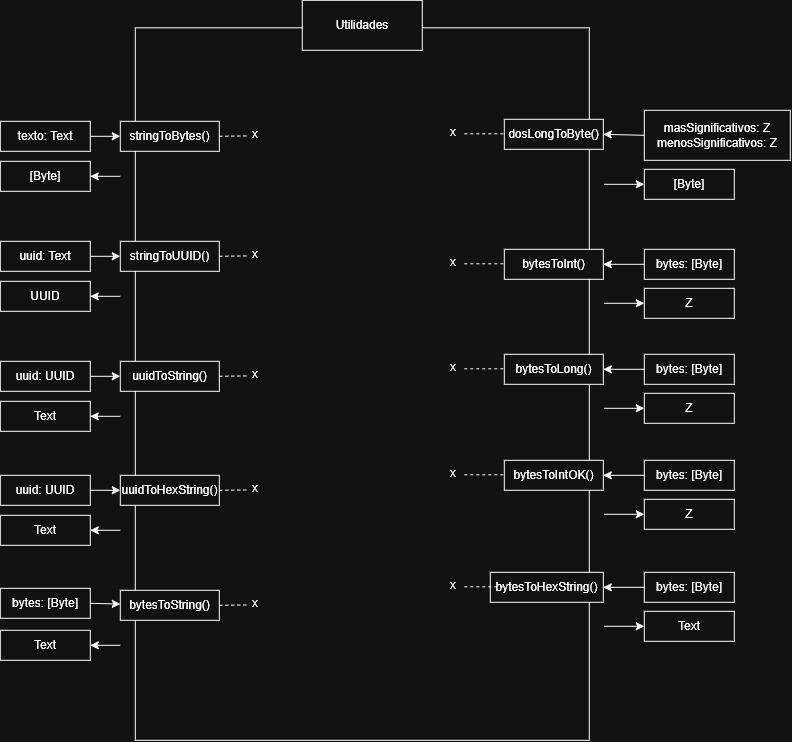

The diagram above was exported from draw.io. Its source (the exported page's mxGraphModel, read from the mxfile embedded in the PNG):
<mxGraphModel dx="915" dy="779" grid="1" gridSize="10" guides="1" tooltips="1" connect="1" arrows="1" fold="1" page="1" pageScale="1" pageWidth="850" pageHeight="1100" math="0" shadow="0">
  <root>
    <mxCell id="0" />
    <mxCell id="1" parent="0" />
    <mxCell id="Sxs_eTjQtKczWPmWsLZX-1" parent="1" style="rounded=0;whiteSpace=wrap;html=1;" value="" vertex="1">
      <mxGeometry height="712.5" width="454" x="175" y="67.5" as="geometry" />
    </mxCell>
    <mxCell id="Sxs_eTjQtKczWPmWsLZX-6" parent="1" style="rounded=0;whiteSpace=wrap;html=1;" value="Utilidades" vertex="1">
      <mxGeometry height="50" width="120" x="342" y="40" as="geometry" />
    </mxCell>
    <mxCell id="Sxs_eTjQtKczWPmWsLZX-65" parent="1" style="rounded=0;whiteSpace=wrap;html=1;" value="texto: Text" vertex="1">
      <mxGeometry height="30" width="90" x="40" y="161" as="geometry" />
    </mxCell>
    <mxCell id="Sxs_eTjQtKczWPmWsLZX-66" edge="1" parent="1" source="Sxs_eTjQtKczWPmWsLZX-65" style="endArrow=classic;html=1;rounded=0;exitX=1;exitY=0.5;exitDx=0;exitDy=0;" target="Sxs_eTjQtKczWPmWsLZX-67" value="">
      <mxGeometry height="50" relative="1" width="50" as="geometry">
        <mxPoint x="370" y="161" as="sourcePoint" />
        <mxPoint x="160" y="176" as="targetPoint" />
      </mxGeometry>
    </mxCell>
    <mxCell id="Sxs_eTjQtKczWPmWsLZX-67" parent="1" style="rounded=0;whiteSpace=wrap;html=1;" value="stringToBytes()" vertex="1">
      <mxGeometry height="30" width="99" x="160" y="161" as="geometry" />
    </mxCell>
    <mxCell id="Sxs_eTjQtKczWPmWsLZX-68" edge="1" parent="1" source="Sxs_eTjQtKczWPmWsLZX-67" style="endArrow=none;dashed=1;html=1;rounded=0;exitX=1;exitY=0.5;exitDx=0;exitDy=0;" value="">
      <mxGeometry height="50" relative="1" width="50" as="geometry">
        <mxPoint x="259" y="175.6" as="sourcePoint" />
        <mxPoint x="289" y="175.6" as="targetPoint" />
      </mxGeometry>
    </mxCell>
    <mxCell id="Sxs_eTjQtKczWPmWsLZX-69" parent="1" style="text;html=1;whiteSpace=wrap;strokeColor=none;fillColor=none;align=center;verticalAlign=middle;rounded=0;" value="x" vertex="1">
      <mxGeometry height="20" width="30" x="280" y="164" as="geometry" />
    </mxCell>
    <mxCell id="Sxs_eTjQtKczWPmWsLZX-70" parent="1" style="rounded=0;whiteSpace=wrap;html=1;" value="[Byte]" vertex="1">
      <mxGeometry height="30" width="90" x="40" y="201" as="geometry" />
    </mxCell>
    <mxCell id="Sxs_eTjQtKczWPmWsLZX-71" edge="1" parent="1" style="endArrow=classic;html=1;rounded=0;entryX=1;entryY=0.5;entryDx=0;entryDy=0;" target="Sxs_eTjQtKczWPmWsLZX-70" value="">
      <mxGeometry height="50" relative="1" width="50" as="geometry">
        <mxPoint x="160" y="216" as="sourcePoint" />
        <mxPoint x="270" y="251" as="targetPoint" />
      </mxGeometry>
    </mxCell>
    <mxCell id="Sxs_eTjQtKczWPmWsLZX-72" parent="1" style="rounded=0;whiteSpace=wrap;html=1;" value="uuid: Text" vertex="1">
      <mxGeometry height="30" width="90" x="40" y="281" as="geometry" />
    </mxCell>
    <mxCell id="Sxs_eTjQtKczWPmWsLZX-73" edge="1" parent="1" source="Sxs_eTjQtKczWPmWsLZX-72" style="endArrow=classic;html=1;rounded=0;exitX=1;exitY=0.5;exitDx=0;exitDy=0;" target="Sxs_eTjQtKczWPmWsLZX-74" value="">
      <mxGeometry height="50" relative="1" width="50" as="geometry">
        <mxPoint x="370" y="281" as="sourcePoint" />
        <mxPoint x="160" y="296" as="targetPoint" />
      </mxGeometry>
    </mxCell>
    <mxCell id="Sxs_eTjQtKczWPmWsLZX-74" parent="1" style="rounded=0;whiteSpace=wrap;html=1;" value="stringToUUID()" vertex="1">
      <mxGeometry height="30" width="99" x="160" y="281" as="geometry" />
    </mxCell>
    <mxCell id="Sxs_eTjQtKczWPmWsLZX-75" edge="1" parent="1" source="Sxs_eTjQtKczWPmWsLZX-74" style="endArrow=none;dashed=1;html=1;rounded=0;exitX=1;exitY=0.5;exitDx=0;exitDy=0;" value="">
      <mxGeometry height="50" relative="1" width="50" as="geometry">
        <mxPoint x="259" y="295.6" as="sourcePoint" />
        <mxPoint x="289" y="295.6" as="targetPoint" />
      </mxGeometry>
    </mxCell>
    <mxCell id="Sxs_eTjQtKczWPmWsLZX-76" parent="1" style="text;html=1;whiteSpace=wrap;strokeColor=none;fillColor=none;align=center;verticalAlign=middle;rounded=0;" value="x" vertex="1">
      <mxGeometry height="20" width="30" x="280" y="284" as="geometry" />
    </mxCell>
    <mxCell id="Sxs_eTjQtKczWPmWsLZX-77" parent="1" style="rounded=0;whiteSpace=wrap;html=1;" value="UUID" vertex="1">
      <mxGeometry height="30" width="90" x="40" y="321" as="geometry" />
    </mxCell>
    <mxCell id="Sxs_eTjQtKczWPmWsLZX-78" edge="1" parent="1" style="endArrow=classic;html=1;rounded=0;entryX=1;entryY=0.5;entryDx=0;entryDy=0;" target="Sxs_eTjQtKczWPmWsLZX-77" value="">
      <mxGeometry height="50" relative="1" width="50" as="geometry">
        <mxPoint x="160" y="336" as="sourcePoint" />
        <mxPoint x="270" y="371" as="targetPoint" />
      </mxGeometry>
    </mxCell>
    <mxCell id="Sxs_eTjQtKczWPmWsLZX-79" parent="1" style="rounded=0;whiteSpace=wrap;html=1;" value="uuid: UUID" vertex="1">
      <mxGeometry height="30" width="90" x="40" y="401" as="geometry" />
    </mxCell>
    <mxCell id="Sxs_eTjQtKczWPmWsLZX-80" edge="1" parent="1" source="Sxs_eTjQtKczWPmWsLZX-79" style="endArrow=classic;html=1;rounded=0;exitX=1;exitY=0.5;exitDx=0;exitDy=0;" target="Sxs_eTjQtKczWPmWsLZX-81" value="">
      <mxGeometry height="50" relative="1" width="50" as="geometry">
        <mxPoint x="370" y="401" as="sourcePoint" />
        <mxPoint x="160" y="416" as="targetPoint" />
      </mxGeometry>
    </mxCell>
    <mxCell id="Sxs_eTjQtKczWPmWsLZX-81" parent="1" style="rounded=0;whiteSpace=wrap;html=1;" value="uuidToString()" vertex="1">
      <mxGeometry height="30" width="99" x="160" y="401" as="geometry" />
    </mxCell>
    <mxCell id="Sxs_eTjQtKczWPmWsLZX-82" edge="1" parent="1" source="Sxs_eTjQtKczWPmWsLZX-81" style="endArrow=none;dashed=1;html=1;rounded=0;exitX=1;exitY=0.5;exitDx=0;exitDy=0;" value="">
      <mxGeometry height="50" relative="1" width="50" as="geometry">
        <mxPoint x="259" y="415.6" as="sourcePoint" />
        <mxPoint x="289" y="415.6" as="targetPoint" />
      </mxGeometry>
    </mxCell>
    <mxCell id="Sxs_eTjQtKczWPmWsLZX-83" parent="1" style="text;html=1;whiteSpace=wrap;strokeColor=none;fillColor=none;align=center;verticalAlign=middle;rounded=0;" value="x" vertex="1">
      <mxGeometry height="20" width="30" x="280" y="404" as="geometry" />
    </mxCell>
    <mxCell id="Sxs_eTjQtKczWPmWsLZX-84" parent="1" style="rounded=0;whiteSpace=wrap;html=1;" value="Text" vertex="1">
      <mxGeometry height="30" width="90" x="40" y="441" as="geometry" />
    </mxCell>
    <mxCell id="Sxs_eTjQtKczWPmWsLZX-85" edge="1" parent="1" style="endArrow=classic;html=1;rounded=0;entryX=1;entryY=0.5;entryDx=0;entryDy=0;" target="Sxs_eTjQtKczWPmWsLZX-84" value="">
      <mxGeometry height="50" relative="1" width="50" as="geometry">
        <mxPoint x="160" y="456" as="sourcePoint" />
        <mxPoint x="270" y="491" as="targetPoint" />
      </mxGeometry>
    </mxCell>
    <mxCell id="Sxs_eTjQtKczWPmWsLZX-94" parent="1" style="rounded=0;whiteSpace=wrap;html=1;" value="uuid: UUID" vertex="1">
      <mxGeometry height="30" width="90" x="40" y="515" as="geometry" />
    </mxCell>
    <mxCell id="Sxs_eTjQtKczWPmWsLZX-95" edge="1" parent="1" source="Sxs_eTjQtKczWPmWsLZX-94" style="endArrow=classic;html=1;rounded=0;exitX=1;exitY=0.5;exitDx=0;exitDy=0;" target="Sxs_eTjQtKczWPmWsLZX-96" value="">
      <mxGeometry height="50" relative="1" width="50" as="geometry">
        <mxPoint x="370" y="515" as="sourcePoint" />
        <mxPoint x="160" y="530" as="targetPoint" />
      </mxGeometry>
    </mxCell>
    <mxCell id="Sxs_eTjQtKczWPmWsLZX-96" parent="1" style="rounded=0;whiteSpace=wrap;html=1;" value="uuidToHexString()" vertex="1">
      <mxGeometry height="30" width="99" x="160" y="515" as="geometry" />
    </mxCell>
    <mxCell id="Sxs_eTjQtKczWPmWsLZX-97" edge="1" parent="1" source="Sxs_eTjQtKczWPmWsLZX-96" style="endArrow=none;dashed=1;html=1;rounded=0;exitX=1;exitY=0.5;exitDx=0;exitDy=0;" value="">
      <mxGeometry height="50" relative="1" width="50" as="geometry">
        <mxPoint x="259" y="529.6" as="sourcePoint" />
        <mxPoint x="289" y="529.6" as="targetPoint" />
      </mxGeometry>
    </mxCell>
    <mxCell id="Sxs_eTjQtKczWPmWsLZX-98" parent="1" style="text;html=1;whiteSpace=wrap;strokeColor=none;fillColor=none;align=center;verticalAlign=middle;rounded=0;" value="x" vertex="1">
      <mxGeometry height="20" width="30" x="280" y="518" as="geometry" />
    </mxCell>
    <mxCell id="Sxs_eTjQtKczWPmWsLZX-99" parent="1" style="rounded=0;whiteSpace=wrap;html=1;" value="Text" vertex="1">
      <mxGeometry height="30" width="90" x="40" y="555" as="geometry" />
    </mxCell>
    <mxCell id="Sxs_eTjQtKczWPmWsLZX-100" edge="1" parent="1" style="endArrow=classic;html=1;rounded=0;entryX=1;entryY=0.5;entryDx=0;entryDy=0;" target="Sxs_eTjQtKczWPmWsLZX-99" value="">
      <mxGeometry height="50" relative="1" width="50" as="geometry">
        <mxPoint x="160" y="570" as="sourcePoint" />
        <mxPoint x="270" y="605" as="targetPoint" />
      </mxGeometry>
    </mxCell>
    <mxCell id="Sxs_eTjQtKczWPmWsLZX-110" parent="1" style="rounded=0;whiteSpace=wrap;html=1;" value="dosLongToByte()" vertex="1">
      <mxGeometry height="30" width="99" x="544" y="159" as="geometry" />
    </mxCell>
    <mxCell id="Sxs_eTjQtKczWPmWsLZX-111" edge="1" parent="1" source="Sxs_eTjQtKczWPmWsLZX-112" style="endArrow=classic;html=1;rounded=0;entryX=1;entryY=0.5;entryDx=0;entryDy=0;exitX=0;exitY=0.5;exitDx=0;exitDy=0;" target="Sxs_eTjQtKczWPmWsLZX-110" value="">
      <mxGeometry height="50" relative="1" width="50" as="geometry">
        <mxPoint x="684" y="174" as="sourcePoint" />
        <mxPoint x="504" y="338" as="targetPoint" />
      </mxGeometry>
    </mxCell>
    <mxCell id="Sxs_eTjQtKczWPmWsLZX-112" parent="1" style="rounded=0;whiteSpace=wrap;html=1;" value="masSignificativos: Z&lt;div&gt;menosSignificativos: Z&lt;/div&gt;" vertex="1">
      <mxGeometry height="50" width="146" x="684" y="150" as="geometry" />
    </mxCell>
    <mxCell id="Sxs_eTjQtKczWPmWsLZX-113" parent="1" style="rounded=0;whiteSpace=wrap;html=1;" value="[Byte]" vertex="1">
      <mxGeometry height="30" width="90" x="684" y="209" as="geometry" />
    </mxCell>
    <mxCell id="Sxs_eTjQtKczWPmWsLZX-114" edge="1" parent="1" style="endArrow=none;dashed=1;html=1;rounded=0;" value="">
      <mxGeometry height="50" relative="1" width="50" as="geometry">
        <mxPoint x="504" y="173.5" as="sourcePoint" />
        <mxPoint x="544" y="173.5" as="targetPoint" />
      </mxGeometry>
    </mxCell>
    <mxCell id="Sxs_eTjQtKczWPmWsLZX-115" parent="1" style="text;html=1;whiteSpace=wrap;strokeColor=none;fillColor=none;align=center;verticalAlign=middle;rounded=0;" value="x" vertex="1">
      <mxGeometry height="20" width="30" x="478" y="162" as="geometry" />
    </mxCell>
    <mxCell id="Sxs_eTjQtKczWPmWsLZX-116" edge="1" parent="1" style="endArrow=classic;html=1;rounded=0;entryX=0;entryY=0.5;entryDx=0;entryDy=0;" target="Sxs_eTjQtKczWPmWsLZX-113" value="">
      <mxGeometry height="50" relative="1" width="50" as="geometry">
        <mxPoint x="644" y="224" as="sourcePoint" />
        <mxPoint x="504" y="348" as="targetPoint" />
      </mxGeometry>
    </mxCell>
    <mxCell id="Sxs_eTjQtKczWPmWsLZX-117" parent="1" style="rounded=0;whiteSpace=wrap;html=1;" value="bytesToInt()" vertex="1">
      <mxGeometry height="30" width="99" x="544" y="289" as="geometry" />
    </mxCell>
    <mxCell id="Sxs_eTjQtKczWPmWsLZX-120" parent="1" style="rounded=0;whiteSpace=wrap;html=1;" value="Z" vertex="1">
      <mxGeometry height="30" width="90" x="684" y="328" as="geometry" />
    </mxCell>
    <mxCell id="Sxs_eTjQtKczWPmWsLZX-121" edge="1" parent="1" style="endArrow=none;dashed=1;html=1;rounded=0;" value="">
      <mxGeometry height="50" relative="1" width="50" as="geometry">
        <mxPoint x="504" y="303.5" as="sourcePoint" />
        <mxPoint x="544" y="303.5" as="targetPoint" />
      </mxGeometry>
    </mxCell>
    <mxCell id="Sxs_eTjQtKczWPmWsLZX-122" parent="1" style="text;html=1;whiteSpace=wrap;strokeColor=none;fillColor=none;align=center;verticalAlign=middle;rounded=0;" value="x" vertex="1">
      <mxGeometry height="20" width="30" x="478" y="292" as="geometry" />
    </mxCell>
    <mxCell id="Sxs_eTjQtKczWPmWsLZX-123" edge="1" parent="1" style="endArrow=classic;html=1;rounded=0;entryX=0;entryY=0.5;entryDx=0;entryDy=0;" target="Sxs_eTjQtKczWPmWsLZX-120" value="">
      <mxGeometry height="50" relative="1" width="50" as="geometry">
        <mxPoint x="644" y="343" as="sourcePoint" />
        <mxPoint x="504" y="467" as="targetPoint" />
      </mxGeometry>
    </mxCell>
    <mxCell id="Sxs_eTjQtKczWPmWsLZX-125" edge="1" parent="1" source="Sxs_eTjQtKczWPmWsLZX-124" style="edgeStyle=orthogonalEdgeStyle;rounded=0;orthogonalLoop=1;jettySize=auto;html=1;exitX=0;exitY=0.5;exitDx=0;exitDy=0;" target="Sxs_eTjQtKczWPmWsLZX-117" value="">
      <mxGeometry relative="1" as="geometry" />
    </mxCell>
    <mxCell id="Sxs_eTjQtKczWPmWsLZX-124" parent="1" style="rounded=0;whiteSpace=wrap;html=1;" value="bytes: [Byte]" vertex="1">
      <mxGeometry height="30" width="90" x="684" y="289" as="geometry" />
    </mxCell>
    <mxCell id="Sxs_eTjQtKczWPmWsLZX-126" parent="1" style="rounded=0;whiteSpace=wrap;html=1;" value="bytesToLong()" vertex="1">
      <mxGeometry height="30" width="99" x="544" y="394" as="geometry" />
    </mxCell>
    <mxCell id="Sxs_eTjQtKczWPmWsLZX-127" parent="1" style="rounded=0;whiteSpace=wrap;html=1;" value="Z" vertex="1">
      <mxGeometry height="30" width="90" x="684" y="433" as="geometry" />
    </mxCell>
    <mxCell id="Sxs_eTjQtKczWPmWsLZX-128" edge="1" parent="1" style="endArrow=none;dashed=1;html=1;rounded=0;" value="">
      <mxGeometry height="50" relative="1" width="50" as="geometry">
        <mxPoint x="504" y="408.5" as="sourcePoint" />
        <mxPoint x="544" y="408.5" as="targetPoint" />
      </mxGeometry>
    </mxCell>
    <mxCell id="Sxs_eTjQtKczWPmWsLZX-129" parent="1" style="text;html=1;whiteSpace=wrap;strokeColor=none;fillColor=none;align=center;verticalAlign=middle;rounded=0;" value="x" vertex="1">
      <mxGeometry height="20" width="30" x="478" y="397" as="geometry" />
    </mxCell>
    <mxCell id="Sxs_eTjQtKczWPmWsLZX-130" edge="1" parent="1" style="endArrow=classic;html=1;rounded=0;entryX=0;entryY=0.5;entryDx=0;entryDy=0;" target="Sxs_eTjQtKczWPmWsLZX-127" value="">
      <mxGeometry height="50" relative="1" width="50" as="geometry">
        <mxPoint x="644" y="448" as="sourcePoint" />
        <mxPoint x="504" y="572" as="targetPoint" />
      </mxGeometry>
    </mxCell>
    <mxCell id="Sxs_eTjQtKczWPmWsLZX-131" edge="1" parent="1" source="Sxs_eTjQtKczWPmWsLZX-132" style="edgeStyle=orthogonalEdgeStyle;rounded=0;orthogonalLoop=1;jettySize=auto;html=1;exitX=0;exitY=0.5;exitDx=0;exitDy=0;" target="Sxs_eTjQtKczWPmWsLZX-126" value="">
      <mxGeometry relative="1" as="geometry" />
    </mxCell>
    <mxCell id="Sxs_eTjQtKczWPmWsLZX-132" parent="1" style="rounded=0;whiteSpace=wrap;html=1;" value="bytes: [Byte]" vertex="1">
      <mxGeometry height="30" width="90" x="684" y="394" as="geometry" />
    </mxCell>
    <mxCell id="Sxs_eTjQtKczWPmWsLZX-134" edge="1" parent="1" source="Sxs_eTjQtKczWPmWsLZX-147" style="endArrow=classic;html=1;rounded=0;exitX=1;exitY=0.5;exitDx=0;exitDy=0;" target="Sxs_eTjQtKczWPmWsLZX-135" value="">
      <mxGeometry height="50" relative="1" width="50" as="geometry">
        <mxPoint x="130" y="645" as="sourcePoint" />
        <mxPoint x="160" y="645" as="targetPoint" />
      </mxGeometry>
    </mxCell>
    <mxCell id="Sxs_eTjQtKczWPmWsLZX-135" parent="1" style="rounded=0;whiteSpace=wrap;html=1;" value="bytesToString()" vertex="1">
      <mxGeometry height="30" width="99" x="160" y="630" as="geometry" />
    </mxCell>
    <mxCell id="Sxs_eTjQtKczWPmWsLZX-136" edge="1" parent="1" source="Sxs_eTjQtKczWPmWsLZX-135" style="endArrow=none;dashed=1;html=1;rounded=0;exitX=1;exitY=0.5;exitDx=0;exitDy=0;" value="">
      <mxGeometry height="50" relative="1" width="50" as="geometry">
        <mxPoint x="259" y="644.6" as="sourcePoint" />
        <mxPoint x="289" y="644.6" as="targetPoint" />
      </mxGeometry>
    </mxCell>
    <mxCell id="Sxs_eTjQtKczWPmWsLZX-137" parent="1" style="text;html=1;whiteSpace=wrap;strokeColor=none;fillColor=none;align=center;verticalAlign=middle;rounded=0;" value="x" vertex="1">
      <mxGeometry height="20" width="30" x="280" y="633" as="geometry" />
    </mxCell>
    <mxCell id="Sxs_eTjQtKczWPmWsLZX-138" parent="1" style="rounded=0;whiteSpace=wrap;html=1;" value="Text" vertex="1">
      <mxGeometry height="30" width="90" x="40" y="670" as="geometry" />
    </mxCell>
    <mxCell id="Sxs_eTjQtKczWPmWsLZX-139" edge="1" parent="1" style="endArrow=classic;html=1;rounded=0;entryX=1;entryY=0.5;entryDx=0;entryDy=0;" target="Sxs_eTjQtKczWPmWsLZX-138" value="">
      <mxGeometry height="50" relative="1" width="50" as="geometry">
        <mxPoint x="160" y="685" as="sourcePoint" />
        <mxPoint x="270" y="720" as="targetPoint" />
      </mxGeometry>
    </mxCell>
    <mxCell id="Sxs_eTjQtKczWPmWsLZX-147" parent="1" style="rounded=0;whiteSpace=wrap;html=1;" value="bytes: [Byte]" vertex="1">
      <mxGeometry height="30" width="90" x="40" y="628" as="geometry" />
    </mxCell>
    <mxCell id="Sxs_eTjQtKczWPmWsLZX-148" parent="1" style="rounded=0;whiteSpace=wrap;html=1;" value="bytesToIntOK()" vertex="1">
      <mxGeometry height="30" width="99" x="544" y="500" as="geometry" />
    </mxCell>
    <mxCell id="Sxs_eTjQtKczWPmWsLZX-149" parent="1" style="rounded=0;whiteSpace=wrap;html=1;" value="Z" vertex="1">
      <mxGeometry height="30" width="90" x="684" y="539" as="geometry" />
    </mxCell>
    <mxCell id="Sxs_eTjQtKczWPmWsLZX-150" edge="1" parent="1" style="endArrow=none;dashed=1;html=1;rounded=0;" value="">
      <mxGeometry height="50" relative="1" width="50" as="geometry">
        <mxPoint x="504" y="514.5" as="sourcePoint" />
        <mxPoint x="544" y="514.5" as="targetPoint" />
      </mxGeometry>
    </mxCell>
    <mxCell id="Sxs_eTjQtKczWPmWsLZX-151" parent="1" style="text;html=1;whiteSpace=wrap;strokeColor=none;fillColor=none;align=center;verticalAlign=middle;rounded=0;" value="x" vertex="1">
      <mxGeometry height="20" width="30" x="478" y="503" as="geometry" />
    </mxCell>
    <mxCell id="Sxs_eTjQtKczWPmWsLZX-152" edge="1" parent="1" style="endArrow=classic;html=1;rounded=0;entryX=0;entryY=0.5;entryDx=0;entryDy=0;" target="Sxs_eTjQtKczWPmWsLZX-149" value="">
      <mxGeometry height="50" relative="1" width="50" as="geometry">
        <mxPoint x="644" y="554" as="sourcePoint" />
        <mxPoint x="504" y="678" as="targetPoint" />
      </mxGeometry>
    </mxCell>
    <mxCell id="Sxs_eTjQtKczWPmWsLZX-153" edge="1" parent="1" source="Sxs_eTjQtKczWPmWsLZX-154" style="edgeStyle=orthogonalEdgeStyle;rounded=0;orthogonalLoop=1;jettySize=auto;html=1;exitX=0;exitY=0.5;exitDx=0;exitDy=0;" target="Sxs_eTjQtKczWPmWsLZX-148" value="">
      <mxGeometry relative="1" as="geometry" />
    </mxCell>
    <mxCell id="Sxs_eTjQtKczWPmWsLZX-154" parent="1" style="rounded=0;whiteSpace=wrap;html=1;" value="bytes: [Byte]" vertex="1">
      <mxGeometry height="30" width="90" x="684" y="500" as="geometry" />
    </mxCell>
    <mxCell id="Sxs_eTjQtKczWPmWsLZX-163" parent="1" style="rounded=0;whiteSpace=wrap;html=1;" value="bytesToHexString()" vertex="1">
      <mxGeometry height="30" width="113" x="530" y="612" as="geometry" />
    </mxCell>
    <mxCell id="Sxs_eTjQtKczWPmWsLZX-164" parent="1" style="rounded=0;whiteSpace=wrap;html=1;" value="Text" vertex="1">
      <mxGeometry height="30" width="90" x="684" y="651" as="geometry" />
    </mxCell>
    <mxCell id="Sxs_eTjQtKczWPmWsLZX-165" edge="1" parent="1" style="endArrow=none;dashed=1;html=1;rounded=0;" value="">
      <mxGeometry height="50" relative="1" width="50" as="geometry">
        <mxPoint x="504" y="626.5" as="sourcePoint" />
        <mxPoint x="544" y="626.5" as="targetPoint" />
      </mxGeometry>
    </mxCell>
    <mxCell id="Sxs_eTjQtKczWPmWsLZX-166" parent="1" style="text;html=1;whiteSpace=wrap;strokeColor=none;fillColor=none;align=center;verticalAlign=middle;rounded=0;" value="x" vertex="1">
      <mxGeometry height="20" width="30" x="478" y="615" as="geometry" />
    </mxCell>
    <mxCell id="Sxs_eTjQtKczWPmWsLZX-167" edge="1" parent="1" style="endArrow=classic;html=1;rounded=0;entryX=0;entryY=0.5;entryDx=0;entryDy=0;" target="Sxs_eTjQtKczWPmWsLZX-164" value="">
      <mxGeometry height="50" relative="1" width="50" as="geometry">
        <mxPoint x="644" y="666" as="sourcePoint" />
        <mxPoint x="504" y="790" as="targetPoint" />
      </mxGeometry>
    </mxCell>
    <mxCell id="Sxs_eTjQtKczWPmWsLZX-168" edge="1" parent="1" source="Sxs_eTjQtKczWPmWsLZX-169" style="edgeStyle=orthogonalEdgeStyle;rounded=0;orthogonalLoop=1;jettySize=auto;html=1;exitX=0;exitY=0.5;exitDx=0;exitDy=0;" target="Sxs_eTjQtKczWPmWsLZX-163" value="">
      <mxGeometry relative="1" as="geometry" />
    </mxCell>
    <mxCell id="Sxs_eTjQtKczWPmWsLZX-169" parent="1" style="rounded=0;whiteSpace=wrap;html=1;" value="bytes: [Byte]" vertex="1">
      <mxGeometry height="30" width="90" x="684" y="612" as="geometry" />
    </mxCell>
  </root>
</mxGraphModel>